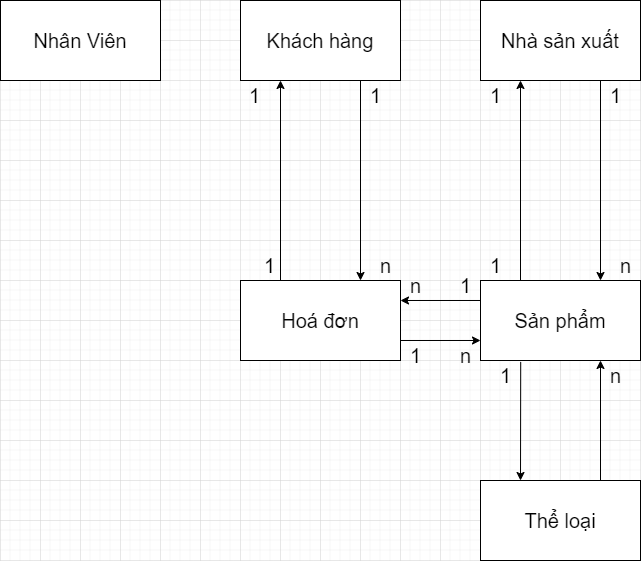

The diagram above was exported from draw.io. Its source (the exported page's mxGraphModel, read from the mxfile embedded in the PNG):
<mxGraphModel dx="806" dy="433" grid="1" gridSize="10" guides="1" tooltips="1" connect="1" arrows="1" fold="1" page="1" pageScale="1" pageWidth="827" pageHeight="1169" math="0" shadow="0">
  <root>
    <mxCell id="0" />
    <mxCell id="1" parent="0" />
    <mxCell id="Kd7Uw1vSpeAJEiPaQXJE-1" value="Nhân Viên" style="rounded=0;whiteSpace=wrap;html=1;fontSize=20;" parent="1" vertex="1">
      <mxGeometry x="160" y="40" width="160" height="80" as="geometry" />
    </mxCell>
    <mxCell id="Kd7Uw1vSpeAJEiPaQXJE-2" value="Khách hàng" style="rounded=0;whiteSpace=wrap;html=1;fontSize=20;" parent="1" vertex="1">
      <mxGeometry x="400" y="40" width="160" height="80" as="geometry" />
    </mxCell>
    <mxCell id="Kd7Uw1vSpeAJEiPaQXJE-3" value="Nhà sản xuất" style="rounded=0;whiteSpace=wrap;html=1;fontSize=20;" parent="1" vertex="1">
      <mxGeometry x="640" y="40" width="160" height="80" as="geometry" />
    </mxCell>
    <mxCell id="Kd7Uw1vSpeAJEiPaQXJE-4" value="Sản phẩm" style="rounded=0;whiteSpace=wrap;html=1;fontSize=20;" parent="1" vertex="1">
      <mxGeometry x="640" y="320" width="160" height="80" as="geometry" />
    </mxCell>
    <mxCell id="Kd7Uw1vSpeAJEiPaQXJE-5" value="" style="endArrow=classic;html=1;rounded=0;fontSize=20;exitX=0.75;exitY=1;exitDx=0;exitDy=0;entryX=0.75;entryY=0;entryDx=0;entryDy=0;" parent="1" source="Kd7Uw1vSpeAJEiPaQXJE-3" target="Kd7Uw1vSpeAJEiPaQXJE-4" edge="1">
      <mxGeometry width="50" height="50" relative="1" as="geometry">
        <mxPoint x="470" y="280" as="sourcePoint" />
        <mxPoint x="520" y="230" as="targetPoint" />
      </mxGeometry>
    </mxCell>
    <mxCell id="Kd7Uw1vSpeAJEiPaQXJE-7" value="1" style="text;html=1;resizable=0;autosize=1;align=center;verticalAlign=middle;points=[];fillColor=none;strokeColor=none;rounded=0;fontSize=20;" parent="1" vertex="1">
      <mxGeometry x="760" y="120" width="30" height="30" as="geometry" />
    </mxCell>
    <mxCell id="Kd7Uw1vSpeAJEiPaQXJE-8" value="n" style="text;html=1;resizable=0;autosize=1;align=center;verticalAlign=middle;points=[];fillColor=none;strokeColor=none;rounded=0;fontSize=20;" parent="1" vertex="1">
      <mxGeometry x="770" y="290" width="30" height="30" as="geometry" />
    </mxCell>
    <mxCell id="Kd7Uw1vSpeAJEiPaQXJE-9" value="1" style="text;html=1;resizable=0;autosize=1;align=center;verticalAlign=middle;points=[];fillColor=none;strokeColor=none;rounded=0;fontSize=20;" parent="1" vertex="1">
      <mxGeometry x="640" y="290" width="30" height="30" as="geometry" />
    </mxCell>
    <mxCell id="Kd7Uw1vSpeAJEiPaQXJE-10" value="" style="endArrow=classic;html=1;rounded=0;fontSize=20;exitX=0.25;exitY=0;exitDx=0;exitDy=0;entryX=0.25;entryY=1;entryDx=0;entryDy=0;" parent="1" source="Kd7Uw1vSpeAJEiPaQXJE-4" target="Kd7Uw1vSpeAJEiPaQXJE-3" edge="1">
      <mxGeometry width="50" height="50" relative="1" as="geometry">
        <mxPoint x="470" y="280" as="sourcePoint" />
        <mxPoint x="520" y="230" as="targetPoint" />
      </mxGeometry>
    </mxCell>
    <mxCell id="Kd7Uw1vSpeAJEiPaQXJE-11" value="1" style="text;html=1;resizable=0;autosize=1;align=center;verticalAlign=middle;points=[];fillColor=none;strokeColor=none;rounded=0;fontSize=20;" parent="1" vertex="1">
      <mxGeometry x="640" y="120" width="30" height="30" as="geometry" />
    </mxCell>
    <mxCell id="Kd7Uw1vSpeAJEiPaQXJE-12" value="Hoá đơn" style="rounded=0;whiteSpace=wrap;html=1;fontSize=20;" parent="1" vertex="1">
      <mxGeometry x="400" y="320" width="160" height="80" as="geometry" />
    </mxCell>
    <mxCell id="Kd7Uw1vSpeAJEiPaQXJE-13" value="" style="endArrow=classic;html=1;rounded=0;fontSize=20;exitX=0.75;exitY=1;exitDx=0;exitDy=0;entryX=0.75;entryY=0;entryDx=0;entryDy=0;" parent="1" source="Kd7Uw1vSpeAJEiPaQXJE-2" target="Kd7Uw1vSpeAJEiPaQXJE-12" edge="1">
      <mxGeometry width="50" height="50" relative="1" as="geometry">
        <mxPoint x="470" y="280" as="sourcePoint" />
        <mxPoint x="520" y="230" as="targetPoint" />
      </mxGeometry>
    </mxCell>
    <mxCell id="Kd7Uw1vSpeAJEiPaQXJE-14" value="1" style="text;html=1;resizable=0;autosize=1;align=center;verticalAlign=middle;points=[];fillColor=none;strokeColor=none;rounded=0;fontSize=20;" parent="1" vertex="1">
      <mxGeometry x="520" y="120" width="30" height="30" as="geometry" />
    </mxCell>
    <mxCell id="Kd7Uw1vSpeAJEiPaQXJE-16" value="n" style="text;html=1;resizable=0;autosize=1;align=center;verticalAlign=middle;points=[];fillColor=none;strokeColor=none;rounded=0;fontSize=20;" parent="1" vertex="1">
      <mxGeometry x="530" y="290" width="30" height="30" as="geometry" />
    </mxCell>
    <mxCell id="Kd7Uw1vSpeAJEiPaQXJE-17" value="" style="endArrow=classic;html=1;rounded=0;fontSize=20;exitX=0.25;exitY=0;exitDx=0;exitDy=0;entryX=0.25;entryY=1;entryDx=0;entryDy=0;" parent="1" source="Kd7Uw1vSpeAJEiPaQXJE-12" target="Kd7Uw1vSpeAJEiPaQXJE-2" edge="1">
      <mxGeometry width="50" height="50" relative="1" as="geometry">
        <mxPoint x="470" y="280" as="sourcePoint" />
        <mxPoint x="520" y="230" as="targetPoint" />
      </mxGeometry>
    </mxCell>
    <mxCell id="Kd7Uw1vSpeAJEiPaQXJE-19" value="1" style="text;html=1;resizable=0;autosize=1;align=center;verticalAlign=middle;points=[];fillColor=none;strokeColor=none;rounded=0;fontSize=20;" parent="1" vertex="1">
      <mxGeometry x="399" y="120" width="30" height="30" as="geometry" />
    </mxCell>
    <mxCell id="Kd7Uw1vSpeAJEiPaQXJE-26" value="" style="endArrow=classic;html=1;rounded=0;fontSize=20;exitX=1;exitY=0.75;exitDx=0;exitDy=0;entryX=0;entryY=0.75;entryDx=0;entryDy=0;" parent="1" source="Kd7Uw1vSpeAJEiPaQXJE-12" target="Kd7Uw1vSpeAJEiPaQXJE-4" edge="1">
      <mxGeometry width="50" height="50" relative="1" as="geometry">
        <mxPoint x="470" y="280" as="sourcePoint" />
        <mxPoint x="520" y="230" as="targetPoint" />
      </mxGeometry>
    </mxCell>
    <mxCell id="Kd7Uw1vSpeAJEiPaQXJE-27" value="1" style="text;html=1;resizable=0;autosize=1;align=center;verticalAlign=middle;points=[];fillColor=none;strokeColor=none;rounded=0;fontSize=20;" parent="1" vertex="1">
      <mxGeometry x="560" y="380" width="30" height="30" as="geometry" />
    </mxCell>
    <mxCell id="Kd7Uw1vSpeAJEiPaQXJE-28" value="n" style="text;html=1;resizable=0;autosize=1;align=center;verticalAlign=middle;points=[];fillColor=none;strokeColor=none;rounded=0;fontSize=20;" parent="1" vertex="1">
      <mxGeometry x="610" y="380" width="30" height="30" as="geometry" />
    </mxCell>
    <mxCell id="Kd7Uw1vSpeAJEiPaQXJE-29" value="1" style="text;html=1;resizable=0;autosize=1;align=center;verticalAlign=middle;points=[];fillColor=none;strokeColor=none;rounded=0;fontSize=20;" parent="1" vertex="1">
      <mxGeometry x="414" y="290" width="30" height="30" as="geometry" />
    </mxCell>
    <mxCell id="Kd7Uw1vSpeAJEiPaQXJE-30" value="" style="endArrow=classic;html=1;rounded=0;fontSize=20;exitX=0;exitY=0.25;exitDx=0;exitDy=0;entryX=1;entryY=0.25;entryDx=0;entryDy=0;" parent="1" source="Kd7Uw1vSpeAJEiPaQXJE-4" target="Kd7Uw1vSpeAJEiPaQXJE-12" edge="1">
      <mxGeometry width="50" height="50" relative="1" as="geometry">
        <mxPoint x="470" y="280" as="sourcePoint" />
        <mxPoint x="520" y="230" as="targetPoint" />
      </mxGeometry>
    </mxCell>
    <mxCell id="Kd7Uw1vSpeAJEiPaQXJE-31" value="1" style="text;html=1;resizable=0;autosize=1;align=center;verticalAlign=middle;points=[];fillColor=none;strokeColor=none;rounded=0;fontSize=20;" parent="1" vertex="1">
      <mxGeometry x="610" y="310" width="30" height="30" as="geometry" />
    </mxCell>
    <mxCell id="Kd7Uw1vSpeAJEiPaQXJE-32" value="n" style="text;html=1;resizable=0;autosize=1;align=center;verticalAlign=middle;points=[];fillColor=none;strokeColor=none;rounded=0;fontSize=20;" parent="1" vertex="1">
      <mxGeometry x="560" y="310" width="30" height="30" as="geometry" />
    </mxCell>
    <mxCell id="qC8nvW2p-oLGMLqMJKFE-1" value="Thể loại" style="rounded=0;whiteSpace=wrap;html=1;fontSize=20;" parent="1" vertex="1">
      <mxGeometry x="640" y="520" width="160" height="80" as="geometry" />
    </mxCell>
    <mxCell id="qC8nvW2p-oLGMLqMJKFE-3" value="" style="endArrow=classic;html=1;rounded=0;fontSize=20;exitX=0.75;exitY=0;exitDx=0;exitDy=0;entryX=0.75;entryY=1;entryDx=0;entryDy=0;" parent="1" source="qC8nvW2p-oLGMLqMJKFE-1" target="Kd7Uw1vSpeAJEiPaQXJE-4" edge="1">
      <mxGeometry width="50" height="50" relative="1" as="geometry">
        <mxPoint x="580" y="480" as="sourcePoint" />
        <mxPoint x="630" y="430" as="targetPoint" />
      </mxGeometry>
    </mxCell>
    <mxCell id="qC8nvW2p-oLGMLqMJKFE-5" value="n" style="text;html=1;resizable=0;autosize=1;align=center;verticalAlign=middle;points=[];fillColor=none;strokeColor=none;rounded=0;fontSize=20;" parent="1" vertex="1">
      <mxGeometry x="760" y="400" width="30" height="30" as="geometry" />
    </mxCell>
    <mxCell id="qC8nvW2p-oLGMLqMJKFE-6" value="1" style="text;html=1;resizable=0;autosize=1;align=center;verticalAlign=middle;points=[];fillColor=none;strokeColor=none;rounded=0;fontSize=20;" parent="1" vertex="1">
      <mxGeometry x="650" y="400" width="30" height="30" as="geometry" />
    </mxCell>
    <mxCell id="qC8nvW2p-oLGMLqMJKFE-7" value="" style="endArrow=classic;html=1;rounded=0;fontSize=20;exitX=1.007;exitY=0.053;exitDx=0;exitDy=0;exitPerimeter=0;entryX=0.25;entryY=0;entryDx=0;entryDy=0;" parent="1" source="qC8nvW2p-oLGMLqMJKFE-6" target="qC8nvW2p-oLGMLqMJKFE-1" edge="1">
      <mxGeometry width="50" height="50" relative="1" as="geometry">
        <mxPoint x="580" y="480" as="sourcePoint" />
        <mxPoint x="675" y="480" as="targetPoint" />
      </mxGeometry>
    </mxCell>
  </root>
</mxGraphModel>